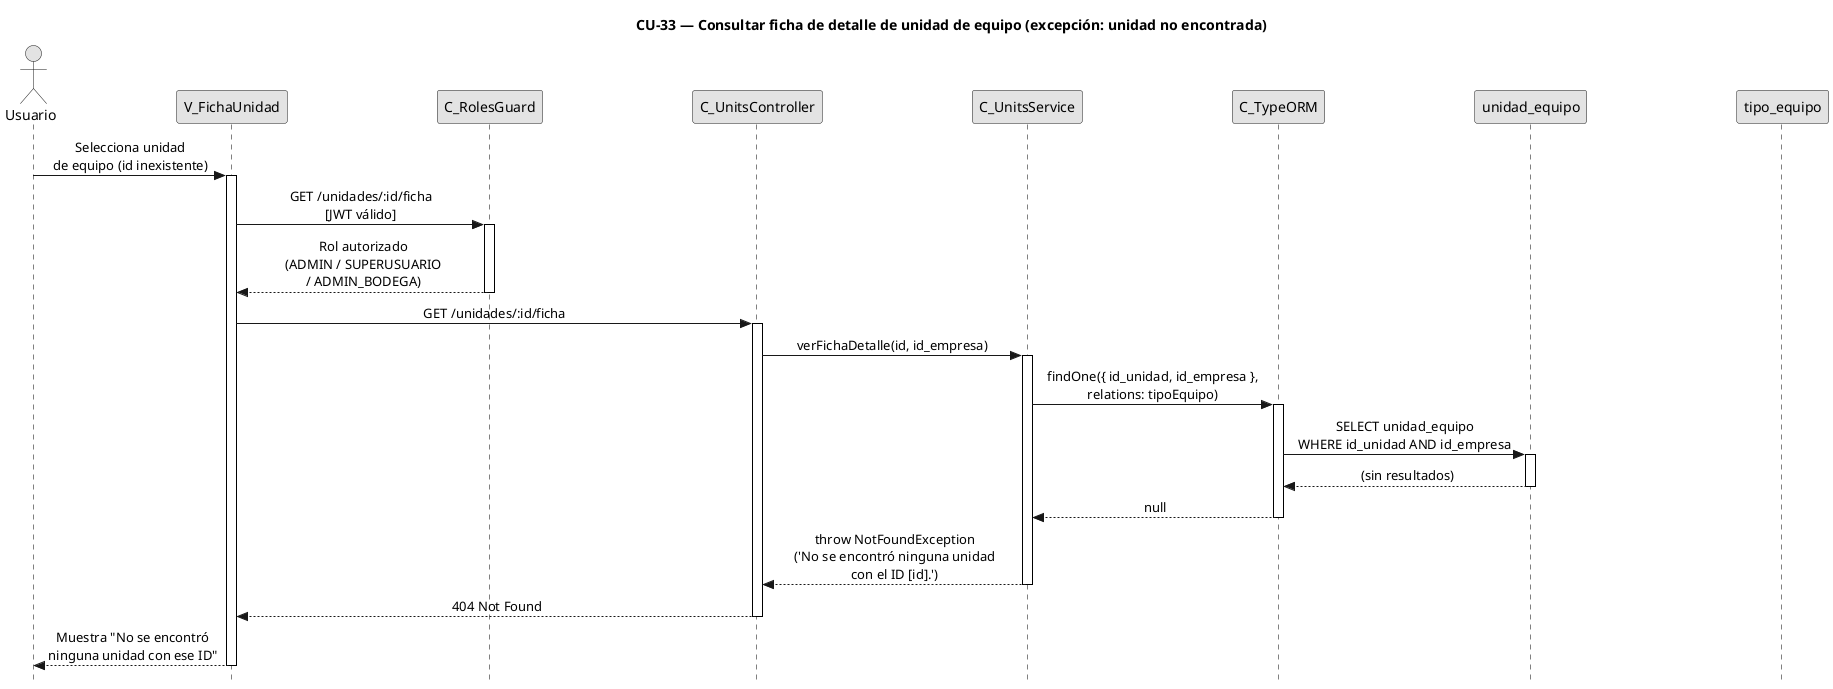

The diagram above was rendered by PlantUML. Its source (embedded in the PNG):
@startuml CU33-exc-unidad-no-encontrada
title CU-33 — Consultar ficha de detalle de unidad de equipo (excepción: unidad no encontrada)

skinparam style strictuml
skinparam monochrome true
skinparam shadowing false
skinparam sequenceMessageAlign center
skinparam ParticipantPadding 70
skinparam ActorPadding 30
skinparam sequence {
  MessageAlign center
  LifeLineBorderColor black
}
hide footbox

actor "Usuario" as user
participant "V_FichaUnidad" as view
participant "C_RolesGuard" as guard
participant "C_UnitsController" as ctrl
participant "C_UnitsService" as svc
participant "C_TypeORM" as orm
participant "unidad_equipo" as uent
participant "tipo_equipo" as tent

user -> view : Selecciona unidad\nde equipo (id inexistente)
activate view

view -> guard : GET /unidades/:id/ficha\n[JWT válido]
activate guard

guard --> view : Rol autorizado\n(ADMIN / SUPERUSUARIO\n/ ADMIN_BODEGA)
deactivate guard

view -> ctrl : GET /unidades/:id/ficha
activate ctrl

ctrl -> svc : verFichaDetalle(id, id_empresa)
activate svc

svc -> orm : findOne({ id_unidad, id_empresa },\nrelations: tipoEquipo)
activate orm

orm -> uent : SELECT unidad_equipo\nWHERE id_unidad AND id_empresa
activate uent
uent --> orm : (sin resultados)
deactivate uent

orm --> svc : null
deactivate orm

svc --> ctrl : throw NotFoundException\n('No se encontró ninguna unidad\ncon el ID [id].')
deactivate svc

ctrl --> view : 404 Not Found
deactivate ctrl

view --> user : Muestra "No se encontró\nninguna unidad con ese ID"
deactivate view

@enduml